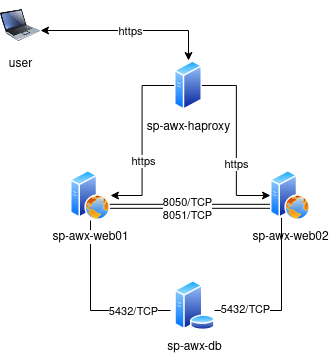

The diagram above was exported from draw.io. Its source (the exported page's mxGraphModel, read from the mxfile embedded in the PNG):
<mxGraphModel dx="813" dy="427" grid="1" gridSize="10" guides="1" tooltips="1" connect="1" arrows="1" fold="1" page="1" pageScale="1" pageWidth="850" pageHeight="1100" math="0" shadow="0">
  <root>
    <mxCell id="0" />
    <mxCell id="1" parent="0" />
    <mxCell id="dzqRFVAkCsRRWpAZB7LF-12" style="edgeStyle=elbowEdgeStyle;rounded=0;orthogonalLoop=1;jettySize=auto;html=1;exitX=1;exitY=0.75;exitDx=0;exitDy=0;entryX=0;entryY=0.75;entryDx=0;entryDy=0;shape=link;" edge="1" parent="1" source="dzqRFVAkCsRRWpAZB7LF-5" target="dzqRFVAkCsRRWpAZB7LF-6">
      <mxGeometry relative="1" as="geometry" />
    </mxCell>
    <mxCell id="dzqRFVAkCsRRWpAZB7LF-22" value="&lt;div&gt;8050/TCP&lt;/div&gt;&lt;div&gt;8051/TCP&lt;br&gt;&lt;/div&gt;" style="edgeLabel;html=1;align=center;verticalAlign=middle;resizable=0;points=[];" vertex="1" connectable="0" parent="dzqRFVAkCsRRWpAZB7LF-12">
      <mxGeometry x="-0.1377" y="-3" relative="1" as="geometry">
        <mxPoint x="8" as="offset" />
      </mxGeometry>
    </mxCell>
    <mxCell id="dzqRFVAkCsRRWpAZB7LF-14" style="edgeStyle=elbowEdgeStyle;rounded=0;orthogonalLoop=1;jettySize=auto;html=1;endArrow=none;endFill=0;" edge="1" parent="1" source="dzqRFVAkCsRRWpAZB7LF-5">
      <mxGeometry relative="1" as="geometry">
        <mxPoint x="380" y="360" as="targetPoint" />
        <Array as="points">
          <mxPoint x="300" y="310" />
        </Array>
      </mxGeometry>
    </mxCell>
    <mxCell id="dzqRFVAkCsRRWpAZB7LF-23" value="5432/TCP" style="edgeLabel;html=1;align=center;verticalAlign=middle;resizable=0;points=[];" vertex="1" connectable="0" parent="dzqRFVAkCsRRWpAZB7LF-14">
      <mxGeometry x="0.5647" y="-1" relative="1" as="geometry">
        <mxPoint as="offset" />
      </mxGeometry>
    </mxCell>
    <mxCell id="dzqRFVAkCsRRWpAZB7LF-5" value="sp-awx-web01" style="aspect=fixed;perimeter=ellipsePerimeter;html=1;align=center;shadow=0;dashed=0;spacingTop=3;image;image=img/lib/active_directory/web_server.svg;" vertex="1" parent="1">
      <mxGeometry x="280" y="220" width="40" height="50" as="geometry" />
    </mxCell>
    <mxCell id="dzqRFVAkCsRRWpAZB7LF-6" value="sp-awx-web02" style="aspect=fixed;perimeter=ellipsePerimeter;html=1;align=center;shadow=0;dashed=0;spacingTop=3;image;image=img/lib/active_directory/web_server.svg;imageBackground=#ffffff;" vertex="1" parent="1">
      <mxGeometry x="480" y="220" width="40" height="50" as="geometry" />
    </mxCell>
    <mxCell id="dzqRFVAkCsRRWpAZB7LF-15" style="edgeStyle=elbowEdgeStyle;rounded=0;orthogonalLoop=1;jettySize=auto;html=1;entryX=0.25;entryY=1;entryDx=0;entryDy=0;endArrow=none;endFill=0;" edge="1" parent="1" source="dzqRFVAkCsRRWpAZB7LF-7" target="dzqRFVAkCsRRWpAZB7LF-6">
      <mxGeometry relative="1" as="geometry">
        <Array as="points">
          <mxPoint x="491" y="360" />
          <mxPoint x="491" y="320" />
        </Array>
      </mxGeometry>
    </mxCell>
    <mxCell id="dzqRFVAkCsRRWpAZB7LF-24" value="5432/TCP" style="edgeLabel;html=1;align=center;verticalAlign=middle;resizable=0;points=[];" vertex="1" connectable="0" parent="dzqRFVAkCsRRWpAZB7LF-15">
      <mxGeometry x="-0.6557" y="1" relative="1" as="geometry">
        <mxPoint x="3" as="offset" />
      </mxGeometry>
    </mxCell>
    <mxCell id="dzqRFVAkCsRRWpAZB7LF-7" value="sp-awx-db" style="aspect=fixed;perimeter=ellipsePerimeter;html=1;align=center;shadow=0;dashed=0;spacingTop=3;image;image=img/lib/active_directory/database_server.svg;" vertex="1" parent="1">
      <mxGeometry x="383.5" y="330" width="41" height="50" as="geometry" />
    </mxCell>
    <mxCell id="dzqRFVAkCsRRWpAZB7LF-10" style="edgeStyle=elbowEdgeStyle;rounded=0;orthogonalLoop=1;jettySize=auto;html=1;" edge="1" parent="1" source="dzqRFVAkCsRRWpAZB7LF-8" target="dzqRFVAkCsRRWpAZB7LF-6">
      <mxGeometry relative="1" as="geometry" />
    </mxCell>
    <mxCell id="dzqRFVAkCsRRWpAZB7LF-21" value="https" style="edgeLabel;html=1;align=center;verticalAlign=middle;resizable=0;points=[];" vertex="1" connectable="0" parent="dzqRFVAkCsRRWpAZB7LF-10">
      <mxGeometry x="0.2589" relative="1" as="geometry">
        <mxPoint as="offset" />
      </mxGeometry>
    </mxCell>
    <mxCell id="dzqRFVAkCsRRWpAZB7LF-11" style="edgeStyle=elbowEdgeStyle;rounded=0;orthogonalLoop=1;jettySize=auto;html=1;entryX=1;entryY=0.5;entryDx=0;entryDy=0;" edge="1" parent="1" source="dzqRFVAkCsRRWpAZB7LF-8" target="dzqRFVAkCsRRWpAZB7LF-5">
      <mxGeometry relative="1" as="geometry" />
    </mxCell>
    <mxCell id="dzqRFVAkCsRRWpAZB7LF-20" value="https" style="edgeLabel;html=1;align=center;verticalAlign=middle;resizable=0;points=[];" vertex="1" connectable="0" parent="dzqRFVAkCsRRWpAZB7LF-11">
      <mxGeometry x="0.2474" y="1" relative="1" as="geometry">
        <mxPoint as="offset" />
      </mxGeometry>
    </mxCell>
    <mxCell id="dzqRFVAkCsRRWpAZB7LF-8" value="sp-awx-haproxy" style="aspect=fixed;perimeter=ellipsePerimeter;html=1;align=center;shadow=0;dashed=0;spacingTop=3;image;image=img/lib/active_directory/generic_server.svg;" vertex="1" parent="1">
      <mxGeometry x="383.5" y="110" width="28.000000000000004" height="50" as="geometry" />
    </mxCell>
    <mxCell id="dzqRFVAkCsRRWpAZB7LF-18" style="edgeStyle=elbowEdgeStyle;rounded=0;orthogonalLoop=1;jettySize=auto;html=1;entryX=0.5;entryY=0;entryDx=0;entryDy=0;endArrow=classic;endFill=1;startArrow=classic;startFill=1;" edge="1" parent="1" source="dzqRFVAkCsRRWpAZB7LF-17" target="dzqRFVAkCsRRWpAZB7LF-8">
      <mxGeometry relative="1" as="geometry">
        <Array as="points">
          <mxPoint x="398" y="80" />
        </Array>
      </mxGeometry>
    </mxCell>
    <mxCell id="dzqRFVAkCsRRWpAZB7LF-19" value="https" style="edgeLabel;html=1;align=center;verticalAlign=middle;resizable=0;points=[];" vertex="1" connectable="0" parent="dzqRFVAkCsRRWpAZB7LF-18">
      <mxGeometry x="0.3814" y="-1" relative="1" as="geometry">
        <mxPoint x="-33.43" as="offset" />
      </mxGeometry>
    </mxCell>
    <mxCell id="dzqRFVAkCsRRWpAZB7LF-17" value="user" style="image;html=1;image=img/lib/clip_art/computers/Laptop_128x128.png" vertex="1" parent="1">
      <mxGeometry x="210" y="50" width="40" height="50" as="geometry" />
    </mxCell>
  </root>
</mxGraphModel>